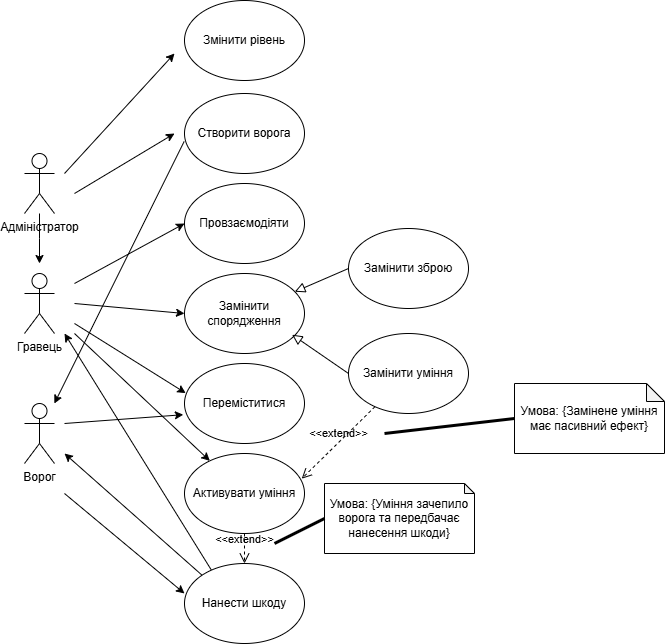

The diagram above was exported from draw.io. Its source (the exported page's mxGraphModel, read from the mxfile embedded in the PNG):
<mxGraphModel dx="1228" dy="570" grid="1" gridSize="10" guides="1" tooltips="1" connect="1" arrows="1" fold="1" page="1" pageScale="1" pageWidth="827" pageHeight="1169" math="0" shadow="0">
  <root>
    <mxCell id="0" />
    <mxCell id="1" parent="0" />
    <mxCell id="4N1IUPlz_GnRhrafdXic-3" value="Гравець" style="shape=umlActor;verticalLabelPosition=bottom;verticalAlign=top;html=1;outlineConnect=0;" parent="1" vertex="1">
      <mxGeometry x="90" y="320" width="30" height="60" as="geometry" />
    </mxCell>
    <mxCell id="4N1IUPlz_GnRhrafdXic-20" style="edgeStyle=orthogonalEdgeStyle;rounded=0;orthogonalLoop=1;jettySize=auto;html=1;" parent="1" source="4N1IUPlz_GnRhrafdXic-4" edge="1">
      <mxGeometry relative="1" as="geometry">
        <mxPoint x="105" y="310" as="targetPoint" />
      </mxGeometry>
    </mxCell>
    <mxCell id="4N1IUPlz_GnRhrafdXic-4" value="Адміністратор" style="shape=umlActor;verticalLabelPosition=bottom;verticalAlign=top;html=1;outlineConnect=0;" parent="1" vertex="1">
      <mxGeometry x="90" y="200" width="30" height="60" as="geometry" />
    </mxCell>
    <mxCell id="4N1IUPlz_GnRhrafdXic-5" value="Ворог" style="shape=umlActor;verticalLabelPosition=bottom;verticalAlign=top;html=1;outlineConnect=0;" parent="1" vertex="1">
      <mxGeometry x="90" y="450" width="30" height="60" as="geometry" />
    </mxCell>
    <mxCell id="4N1IUPlz_GnRhrafdXic-6" value="Змінити рівень" style="ellipse;whiteSpace=wrap;html=1;" parent="1" vertex="1">
      <mxGeometry x="250" y="47" width="120" height="80" as="geometry" />
    </mxCell>
    <mxCell id="4N1IUPlz_GnRhrafdXic-7" value="Створити ворога" style="ellipse;whiteSpace=wrap;html=1;" parent="1" vertex="1">
      <mxGeometry x="250" y="140" width="120" height="80" as="geometry" />
    </mxCell>
    <mxCell id="4N1IUPlz_GnRhrafdXic-8" value="Замінити спорядження" style="ellipse;whiteSpace=wrap;html=1;" parent="1" vertex="1">
      <mxGeometry x="250" y="320" width="120" height="80" as="geometry" />
    </mxCell>
    <mxCell id="4N1IUPlz_GnRhrafdXic-9" value="Замінити зброю" style="ellipse;whiteSpace=wrap;html=1;" parent="1" vertex="1">
      <mxGeometry x="414" y="275" width="120" height="80" as="geometry" />
    </mxCell>
    <mxCell id="4N1IUPlz_GnRhrafdXic-10" value="Замінити уміння" style="ellipse;whiteSpace=wrap;html=1;" parent="1" vertex="1">
      <mxGeometry x="414" y="380" width="120" height="80" as="geometry" />
    </mxCell>
    <mxCell id="4N1IUPlz_GnRhrafdXic-11" value="Переміститися" style="ellipse;whiteSpace=wrap;html=1;" parent="1" vertex="1">
      <mxGeometry x="250" y="410" width="120" height="80" as="geometry" />
    </mxCell>
    <mxCell id="4N1IUPlz_GnRhrafdXic-12" value="Провзаємодіяти" style="ellipse;whiteSpace=wrap;html=1;" parent="1" vertex="1">
      <mxGeometry x="250" y="230" width="120" height="80" as="geometry" />
    </mxCell>
    <mxCell id="4N1IUPlz_GnRhrafdXic-13" value="Нанести шкоду" style="ellipse;whiteSpace=wrap;html=1;" parent="1" vertex="1">
      <mxGeometry x="250" y="610" width="120" height="80" as="geometry" />
    </mxCell>
    <mxCell id="4N1IUPlz_GnRhrafdXic-14" value="Активувати уміння" style="ellipse;whiteSpace=wrap;html=1;" parent="1" vertex="1">
      <mxGeometry x="250" y="500" width="120" height="80" as="geometry" />
    </mxCell>
    <mxCell id="4N1IUPlz_GnRhrafdXic-15" value="Умова: {Уміння зачепило ворога та передбачає нанесення шкоди}" style="shape=note;whiteSpace=wrap;html=1;backgroundOutline=1;darkOpacity=0.05;size=10;" parent="1" vertex="1">
      <mxGeometry x="390" y="530" width="150" height="70" as="geometry" />
    </mxCell>
    <mxCell id="4N1IUPlz_GnRhrafdXic-17" value="Умова: {Замінене уміння має пасивний ефект}" style="shape=note;whiteSpace=wrap;html=1;backgroundOutline=1;darkOpacity=0.05;size=18;" parent="1" vertex="1">
      <mxGeometry x="580" y="430" width="150" height="70" as="geometry" />
    </mxCell>
    <mxCell id="4N1IUPlz_GnRhrafdXic-23" value="" style="endArrow=classic;html=1;rounded=0;exitX=-0.003;exitY=0.6;exitDx=0;exitDy=0;exitPerimeter=0;" parent="1" source="4N1IUPlz_GnRhrafdXic-7" target="4N1IUPlz_GnRhrafdXic-5" edge="1">
      <mxGeometry width="50" height="50" relative="1" as="geometry">
        <mxPoint x="180" y="430" as="sourcePoint" />
        <mxPoint x="230" y="380" as="targetPoint" />
      </mxGeometry>
    </mxCell>
    <mxCell id="4N1IUPlz_GnRhrafdXic-26" value="" style="endArrow=classic;html=1;rounded=0;entryX=0;entryY=0.375;entryDx=0;entryDy=0;entryPerimeter=0;" parent="1" target="4N1IUPlz_GnRhrafdXic-13" edge="1">
      <mxGeometry width="50" height="50" relative="1" as="geometry">
        <mxPoint x="130" y="540" as="sourcePoint" />
        <mxPoint x="160" y="620" as="targetPoint" />
      </mxGeometry>
    </mxCell>
    <mxCell id="4N1IUPlz_GnRhrafdXic-27" value="" style="endArrow=classic;html=1;rounded=0;exitX=0;exitY=0;exitDx=0;exitDy=0;" parent="1" source="4N1IUPlz_GnRhrafdXic-13" edge="1">
      <mxGeometry width="50" height="50" relative="1" as="geometry">
        <mxPoint x="130" y="690" as="sourcePoint" />
        <mxPoint x="130" y="500" as="targetPoint" />
      </mxGeometry>
    </mxCell>
    <mxCell id="4N1IUPlz_GnRhrafdXic-28" value="" style="endArrow=classic;html=1;rounded=0;exitX=0.223;exitY=0.08;exitDx=0;exitDy=0;exitPerimeter=0;" parent="1" source="4N1IUPlz_GnRhrafdXic-13" edge="1">
      <mxGeometry width="50" height="50" relative="1" as="geometry">
        <mxPoint x="100" y="680" as="sourcePoint" />
        <mxPoint x="130" y="380" as="targetPoint" />
      </mxGeometry>
    </mxCell>
    <mxCell id="4N1IUPlz_GnRhrafdXic-29" value="" style="endArrow=classic;html=1;rounded=0;" parent="1" edge="1">
      <mxGeometry width="50" height="50" relative="1" as="geometry">
        <mxPoint x="130" y="220" as="sourcePoint" />
        <mxPoint x="240" y="100" as="targetPoint" />
      </mxGeometry>
    </mxCell>
    <mxCell id="4N1IUPlz_GnRhrafdXic-30" value="" style="endArrow=classic;html=1;rounded=0;" parent="1" edge="1">
      <mxGeometry width="50" height="50" relative="1" as="geometry">
        <mxPoint x="140" y="240" as="sourcePoint" />
        <mxPoint x="240" y="180" as="targetPoint" />
      </mxGeometry>
    </mxCell>
    <mxCell id="4N1IUPlz_GnRhrafdXic-31" value="" style="endArrow=classic;html=1;rounded=0;entryX=0;entryY=0.5;entryDx=0;entryDy=0;" parent="1" target="4N1IUPlz_GnRhrafdXic-12" edge="1">
      <mxGeometry width="50" height="50" relative="1" as="geometry">
        <mxPoint x="140" y="330" as="sourcePoint" />
        <mxPoint x="120" y="560" as="targetPoint" />
      </mxGeometry>
    </mxCell>
    <mxCell id="4N1IUPlz_GnRhrafdXic-32" value="" style="endArrow=classic;html=1;rounded=0;entryX=0;entryY=0.5;entryDx=0;entryDy=0;" parent="1" target="4N1IUPlz_GnRhrafdXic-8" edge="1">
      <mxGeometry width="50" height="50" relative="1" as="geometry">
        <mxPoint x="140" y="350" as="sourcePoint" />
        <mxPoint x="150" y="580" as="targetPoint" />
      </mxGeometry>
    </mxCell>
    <mxCell id="4N1IUPlz_GnRhrafdXic-33" value="" style="endArrow=classic;html=1;rounded=0;entryX=0.01;entryY=0.37;entryDx=0;entryDy=0;entryPerimeter=0;" parent="1" target="4N1IUPlz_GnRhrafdXic-11" edge="1">
      <mxGeometry width="50" height="50" relative="1" as="geometry">
        <mxPoint x="140" y="370" as="sourcePoint" />
        <mxPoint x="150" y="610" as="targetPoint" />
      </mxGeometry>
    </mxCell>
    <mxCell id="4N1IUPlz_GnRhrafdXic-34" value="" style="endArrow=classic;html=1;rounded=0;entryX=-0.01;entryY=0.64;entryDx=0;entryDy=0;entryPerimeter=0;" parent="1" target="4N1IUPlz_GnRhrafdXic-11" edge="1">
      <mxGeometry width="50" height="50" relative="1" as="geometry">
        <mxPoint x="130" y="470" as="sourcePoint" />
        <mxPoint x="120" y="600" as="targetPoint" />
      </mxGeometry>
    </mxCell>
    <mxCell id="4N1IUPlz_GnRhrafdXic-35" value="" style="endArrow=classic;html=1;rounded=0;" parent="1" target="4N1IUPlz_GnRhrafdXic-14" edge="1">
      <mxGeometry width="50" height="50" relative="1" as="geometry">
        <mxPoint x="140" y="380" as="sourcePoint" />
        <mxPoint x="100" y="630" as="targetPoint" />
      </mxGeometry>
    </mxCell>
    <mxCell id="20pMHAztyyY5A6oH_Js--1" value="&amp;lt;&amp;lt;extend&lt;span style=&quot;background-color: initial;&quot;&gt;&amp;gt;&amp;gt;&lt;/span&gt;" style="endArrow=open;startArrow=none;endFill=0;startFill=0;endSize=8;html=1;verticalAlign=bottom;dashed=1;labelBackgroundColor=none;rounded=0;exitX=0.5;exitY=1;exitDx=0;exitDy=0;entryX=0.5;entryY=0;entryDx=0;entryDy=0;" edge="1" parent="1" source="4N1IUPlz_GnRhrafdXic-14" target="4N1IUPlz_GnRhrafdXic-13">
      <mxGeometry width="160" relative="1" as="geometry">
        <mxPoint x="310" y="590" as="sourcePoint" />
        <mxPoint x="470" y="590" as="targetPoint" />
      </mxGeometry>
    </mxCell>
    <mxCell id="20pMHAztyyY5A6oH_Js--2" value="" style="endArrow=none;startArrow=none;endFill=0;startFill=0;endSize=8;html=1;verticalAlign=bottom;labelBackgroundColor=none;strokeWidth=3;rounded=0;entryX=0;entryY=0.5;entryDx=0;entryDy=0;entryPerimeter=0;" edge="1" parent="1" target="4N1IUPlz_GnRhrafdXic-15">
      <mxGeometry width="160" relative="1" as="geometry">
        <mxPoint x="340" y="590" as="sourcePoint" />
        <mxPoint x="580" y="670" as="targetPoint" />
      </mxGeometry>
    </mxCell>
    <mxCell id="20pMHAztyyY5A6oH_Js--3" value="" style="endArrow=block;html=1;rounded=0;align=center;verticalAlign=bottom;endFill=0;labelBackgroundColor=none;endSize=8;exitX=0;exitY=0.5;exitDx=0;exitDy=0;" edge="1" parent="1" source="4N1IUPlz_GnRhrafdXic-9" target="4N1IUPlz_GnRhrafdXic-8">
      <mxGeometry relative="1" as="geometry">
        <mxPoint x="680" y="460" as="sourcePoint" />
        <mxPoint x="840" y="460" as="targetPoint" />
      </mxGeometry>
    </mxCell>
    <mxCell id="20pMHAztyyY5A6oH_Js--4" value="" style="resizable=0;html=1;align=center;verticalAlign=top;labelBackgroundColor=none;" connectable="0" vertex="1" parent="20pMHAztyyY5A6oH_Js--3">
      <mxGeometry relative="1" as="geometry" />
    </mxCell>
    <mxCell id="20pMHAztyyY5A6oH_Js--5" value="" style="endArrow=block;html=1;rounded=0;align=center;verticalAlign=bottom;endFill=0;labelBackgroundColor=none;endSize=8;exitX=0;exitY=0.5;exitDx=0;exitDy=0;entryX=0.897;entryY=0.765;entryDx=0;entryDy=0;entryPerimeter=0;" edge="1" parent="1" source="4N1IUPlz_GnRhrafdXic-10" target="4N1IUPlz_GnRhrafdXic-8">
      <mxGeometry relative="1" as="geometry">
        <mxPoint x="424" y="325" as="sourcePoint" />
        <mxPoint x="370" y="348" as="targetPoint" />
      </mxGeometry>
    </mxCell>
    <mxCell id="20pMHAztyyY5A6oH_Js--6" value="" style="resizable=0;html=1;align=center;verticalAlign=top;labelBackgroundColor=none;" connectable="0" vertex="1" parent="20pMHAztyyY5A6oH_Js--5">
      <mxGeometry relative="1" as="geometry" />
    </mxCell>
    <mxCell id="20pMHAztyyY5A6oH_Js--7" value="&amp;lt;&amp;lt;extend&lt;span style=&quot;background-color: initial;&quot;&gt;&amp;gt;&amp;gt;&lt;/span&gt;" style="endArrow=open;startArrow=none;endFill=0;startFill=0;endSize=8;html=1;verticalAlign=bottom;dashed=1;labelBackgroundColor=none;rounded=0;entryX=0.977;entryY=0.315;entryDx=0;entryDy=0;entryPerimeter=0;" edge="1" parent="1" source="4N1IUPlz_GnRhrafdXic-10" target="4N1IUPlz_GnRhrafdXic-14">
      <mxGeometry width="160" relative="1" as="geometry">
        <mxPoint x="320" y="590" as="sourcePoint" />
        <mxPoint x="320" y="620" as="targetPoint" />
      </mxGeometry>
    </mxCell>
    <mxCell id="20pMHAztyyY5A6oH_Js--8" value="" style="endArrow=none;startArrow=none;endFill=0;startFill=0;endSize=8;html=1;verticalAlign=bottom;labelBackgroundColor=none;strokeWidth=3;rounded=0;entryX=0;entryY=0.5;entryDx=0;entryDy=0;entryPerimeter=0;" edge="1" parent="1" target="4N1IUPlz_GnRhrafdXic-17">
      <mxGeometry width="160" relative="1" as="geometry">
        <mxPoint x="450" y="480" as="sourcePoint" />
        <mxPoint x="400" y="575" as="targetPoint" />
      </mxGeometry>
    </mxCell>
  </root>
</mxGraphModel>